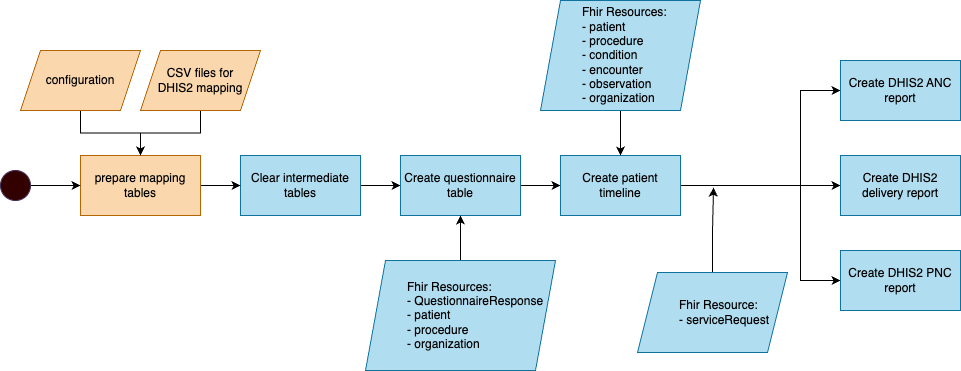

The diagram above was exported from draw.io. Its source (the exported page's mxGraphModel, read from the mxfile embedded in the PNG):
<mxGraphModel dx="1115" dy="2178" grid="1" gridSize="10" guides="1" tooltips="1" connect="1" arrows="1" fold="1" page="1" pageScale="1" pageWidth="827" pageHeight="1169" math="0" shadow="0">
  <root>
    <mxCell id="0" />
    <mxCell id="1" parent="0" />
    <mxCell id="9RhF5abxsIDzFPvzZ1lN-8" style="edgeStyle=orthogonalEdgeStyle;rounded=0;orthogonalLoop=1;jettySize=auto;html=1;exitX=1;exitY=0.5;exitDx=0;exitDy=0;entryX=0;entryY=0.5;entryDx=0;entryDy=0;" edge="1" parent="1" source="9RhF5abxsIDzFPvzZ1lN-1" target="9RhF5abxsIDzFPvzZ1lN-3">
      <mxGeometry relative="1" as="geometry" />
    </mxCell>
    <mxCell id="9RhF5abxsIDzFPvzZ1lN-1" value="Clear intermediate tables" style="rounded=0;whiteSpace=wrap;html=1;fillColor=#b1ddf0;strokeColor=#10739e;" vertex="1" parent="1">
      <mxGeometry x="280" y="85" width="120" height="60" as="geometry" />
    </mxCell>
    <mxCell id="9RhF5abxsIDzFPvzZ1lN-7" style="edgeStyle=orthogonalEdgeStyle;rounded=0;orthogonalLoop=1;jettySize=auto;html=1;exitX=1;exitY=0.5;exitDx=0;exitDy=0;entryX=0;entryY=0.5;entryDx=0;entryDy=0;" edge="1" parent="1" source="9RhF5abxsIDzFPvzZ1lN-2" target="9RhF5abxsIDzFPvzZ1lN-1">
      <mxGeometry relative="1" as="geometry" />
    </mxCell>
    <mxCell id="9RhF5abxsIDzFPvzZ1lN-2" value="prepare mapping tables" style="rounded=0;whiteSpace=wrap;html=1;fillColor=#fad7ac;strokeColor=#b46504;" vertex="1" parent="1">
      <mxGeometry x="120" y="85" width="120" height="60" as="geometry" />
    </mxCell>
    <mxCell id="9RhF5abxsIDzFPvzZ1lN-9" style="edgeStyle=orthogonalEdgeStyle;rounded=0;orthogonalLoop=1;jettySize=auto;html=1;exitX=1;exitY=0.5;exitDx=0;exitDy=0;entryX=0;entryY=0.5;entryDx=0;entryDy=0;" edge="1" parent="1" source="9RhF5abxsIDzFPvzZ1lN-3" target="9RhF5abxsIDzFPvzZ1lN-4">
      <mxGeometry relative="1" as="geometry" />
    </mxCell>
    <mxCell id="9RhF5abxsIDzFPvzZ1lN-3" value="Create questionnaire table" style="rounded=0;whiteSpace=wrap;html=1;fillColor=#b1ddf0;strokeColor=#10739e;" vertex="1" parent="1">
      <mxGeometry x="440" y="85" width="120" height="60" as="geometry" />
    </mxCell>
    <mxCell id="9RhF5abxsIDzFPvzZ1lN-27" style="edgeStyle=orthogonalEdgeStyle;rounded=0;orthogonalLoop=1;jettySize=auto;html=1;exitX=1;exitY=0.5;exitDx=0;exitDy=0;entryX=0;entryY=0.5;entryDx=0;entryDy=0;" edge="1" parent="1" source="9RhF5abxsIDzFPvzZ1lN-4" target="9RhF5abxsIDzFPvzZ1lN-11">
      <mxGeometry relative="1" as="geometry" />
    </mxCell>
    <mxCell id="9RhF5abxsIDzFPvzZ1lN-28" style="edgeStyle=orthogonalEdgeStyle;rounded=0;orthogonalLoop=1;jettySize=auto;html=1;exitX=1;exitY=0.5;exitDx=0;exitDy=0;entryX=0;entryY=0.5;entryDx=0;entryDy=0;" edge="1" parent="1" source="9RhF5abxsIDzFPvzZ1lN-4" target="9RhF5abxsIDzFPvzZ1lN-12">
      <mxGeometry relative="1" as="geometry">
        <Array as="points">
          <mxPoint x="840" y="115" />
          <mxPoint x="840" y="20" />
        </Array>
      </mxGeometry>
    </mxCell>
    <mxCell id="9RhF5abxsIDzFPvzZ1lN-29" style="edgeStyle=orthogonalEdgeStyle;rounded=0;orthogonalLoop=1;jettySize=auto;html=1;exitX=1;exitY=0.5;exitDx=0;exitDy=0;entryX=0;entryY=0.5;entryDx=0;entryDy=0;" edge="1" parent="1" source="9RhF5abxsIDzFPvzZ1lN-4" target="9RhF5abxsIDzFPvzZ1lN-10">
      <mxGeometry relative="1" as="geometry">
        <Array as="points">
          <mxPoint x="840" y="115" />
          <mxPoint x="840" y="210" />
        </Array>
      </mxGeometry>
    </mxCell>
    <mxCell id="9RhF5abxsIDzFPvzZ1lN-4" value="Create patient timeline" style="rounded=0;whiteSpace=wrap;html=1;fillColor=#b1ddf0;strokeColor=#10739e;" vertex="1" parent="1">
      <mxGeometry x="600" y="85" width="120" height="60" as="geometry" />
    </mxCell>
    <mxCell id="9RhF5abxsIDzFPvzZ1lN-6" style="edgeStyle=orthogonalEdgeStyle;rounded=0;orthogonalLoop=1;jettySize=auto;html=1;exitX=1;exitY=0.5;exitDx=0;exitDy=0;entryX=0;entryY=0.5;entryDx=0;entryDy=0;" edge="1" parent="1" source="9RhF5abxsIDzFPvzZ1lN-5" target="9RhF5abxsIDzFPvzZ1lN-2">
      <mxGeometry relative="1" as="geometry" />
    </mxCell>
    <mxCell id="9RhF5abxsIDzFPvzZ1lN-5" value="" style="ellipse;whiteSpace=wrap;html=1;aspect=fixed;fillColor=#330000;fontColor=#ffffff;strokeColor=#432D57;" vertex="1" parent="1">
      <mxGeometry x="40" y="100" width="30" height="30" as="geometry" />
    </mxCell>
    <mxCell id="9RhF5abxsIDzFPvzZ1lN-10" value="Create DHIS2 PNC report" style="rounded=0;whiteSpace=wrap;html=1;fillColor=#b1ddf0;strokeColor=#10739e;" vertex="1" parent="1">
      <mxGeometry x="880" y="180" width="120" height="60" as="geometry" />
    </mxCell>
    <mxCell id="9RhF5abxsIDzFPvzZ1lN-11" value="Create DHIS2 delivery report" style="rounded=0;whiteSpace=wrap;html=1;fillColor=#b1ddf0;strokeColor=#10739e;" vertex="1" parent="1">
      <mxGeometry x="880" y="85" width="120" height="60" as="geometry" />
    </mxCell>
    <mxCell id="9RhF5abxsIDzFPvzZ1lN-12" value="Create DHIS2 ANC report" style="rounded=0;whiteSpace=wrap;html=1;fillColor=#b1ddf0;strokeColor=#10739e;" vertex="1" parent="1">
      <mxGeometry x="880" y="-10" width="120" height="60" as="geometry" />
    </mxCell>
    <mxCell id="9RhF5abxsIDzFPvzZ1lN-17" style="edgeStyle=orthogonalEdgeStyle;rounded=0;orthogonalLoop=1;jettySize=auto;html=1;exitX=0.5;exitY=1;exitDx=0;exitDy=0;entryX=0.5;entryY=0;entryDx=0;entryDy=0;" edge="1" parent="1" source="9RhF5abxsIDzFPvzZ1lN-16" target="9RhF5abxsIDzFPvzZ1lN-2">
      <mxGeometry relative="1" as="geometry" />
    </mxCell>
    <mxCell id="9RhF5abxsIDzFPvzZ1lN-16" value="configuration" style="shape=parallelogram;perimeter=parallelogramPerimeter;whiteSpace=wrap;html=1;fixedSize=1;fillColor=#fad7ac;strokeColor=#b46504;" vertex="1" parent="1">
      <mxGeometry x="60" y="-20" width="120" height="60" as="geometry" />
    </mxCell>
    <mxCell id="9RhF5abxsIDzFPvzZ1lN-19" style="edgeStyle=orthogonalEdgeStyle;rounded=0;orthogonalLoop=1;jettySize=auto;html=1;exitX=0.5;exitY=1;exitDx=0;exitDy=0;entryX=0.5;entryY=0;entryDx=0;entryDy=0;" edge="1" parent="1" source="9RhF5abxsIDzFPvzZ1lN-18" target="9RhF5abxsIDzFPvzZ1lN-2">
      <mxGeometry relative="1" as="geometry" />
    </mxCell>
    <mxCell id="9RhF5abxsIDzFPvzZ1lN-18" value="CSV files for &lt;br&gt;DHIS2 mapping" style="shape=parallelogram;perimeter=parallelogramPerimeter;whiteSpace=wrap;html=1;fixedSize=1;fillColor=#fad7ac;strokeColor=#b46504;" vertex="1" parent="1">
      <mxGeometry x="180" y="-20" width="120" height="60" as="geometry" />
    </mxCell>
    <mxCell id="9RhF5abxsIDzFPvzZ1lN-22" style="edgeStyle=orthogonalEdgeStyle;rounded=0;orthogonalLoop=1;jettySize=auto;html=1;exitX=0.5;exitY=0;exitDx=0;exitDy=0;entryX=0.5;entryY=1;entryDx=0;entryDy=0;" edge="1" parent="1" source="9RhF5abxsIDzFPvzZ1lN-21" target="9RhF5abxsIDzFPvzZ1lN-3">
      <mxGeometry relative="1" as="geometry" />
    </mxCell>
    <mxCell id="9RhF5abxsIDzFPvzZ1lN-21" value="&lt;blockquote style=&quot;margin: 0 0 0 40px; border: none; padding: 0px;&quot;&gt;Fhir Resources:&lt;br&gt;- QuestionnaireResponse&lt;br&gt;- patient&lt;br&gt;- procedure&lt;br&gt;- organization&lt;/blockquote&gt;" style="shape=parallelogram;perimeter=parallelogramPerimeter;whiteSpace=wrap;html=1;fixedSize=1;align=left;fillColor=#b1ddf0;strokeColor=#10739e;" vertex="1" parent="1">
      <mxGeometry x="405" y="190" width="190" height="110" as="geometry" />
    </mxCell>
    <mxCell id="9RhF5abxsIDzFPvzZ1lN-24" style="edgeStyle=orthogonalEdgeStyle;rounded=0;orthogonalLoop=1;jettySize=auto;html=1;exitX=0.5;exitY=1;exitDx=0;exitDy=0;entryX=0.5;entryY=0;entryDx=0;entryDy=0;" edge="1" parent="1" source="9RhF5abxsIDzFPvzZ1lN-23" target="9RhF5abxsIDzFPvzZ1lN-4">
      <mxGeometry relative="1" as="geometry" />
    </mxCell>
    <mxCell id="9RhF5abxsIDzFPvzZ1lN-23" value="&lt;blockquote style=&quot;margin: 0 0 0 40px; border: none; padding: 0px;&quot;&gt;Fhir Resources:&lt;br&gt;- patient&lt;br&gt;- procedure&lt;/blockquote&gt;&lt;blockquote style=&quot;margin: 0 0 0 40px; border: none; padding: 0px;&quot;&gt;- condition&lt;/blockquote&gt;&lt;blockquote style=&quot;margin: 0 0 0 40px; border: none; padding: 0px;&quot;&gt;- encounter&lt;/blockquote&gt;&lt;blockquote style=&quot;margin: 0 0 0 40px; border: none; padding: 0px;&quot;&gt;- observation&lt;br&gt;- organization&lt;/blockquote&gt;" style="shape=parallelogram;perimeter=parallelogramPerimeter;whiteSpace=wrap;html=1;fixedSize=1;align=left;fillColor=#b1ddf0;strokeColor=#10739e;" vertex="1" parent="1">
      <mxGeometry x="580" y="-70" width="160" height="110" as="geometry" />
    </mxCell>
    <mxCell id="9RhF5abxsIDzFPvzZ1lN-31" style="edgeStyle=orthogonalEdgeStyle;rounded=0;orthogonalLoop=1;jettySize=auto;html=1;exitX=0.5;exitY=0;exitDx=0;exitDy=0;" edge="1" parent="1" source="9RhF5abxsIDzFPvzZ1lN-25">
      <mxGeometry relative="1" as="geometry">
        <mxPoint x="751.9999999999998" y="117" as="targetPoint" />
        <Array as="points">
          <mxPoint x="752" y="157" />
          <mxPoint x="753" y="117" />
        </Array>
      </mxGeometry>
    </mxCell>
    <mxCell id="9RhF5abxsIDzFPvzZ1lN-25" value="&lt;blockquote style=&quot;margin: 0 0 0 40px; border: none; padding: 0px;&quot;&gt;&lt;div style=&quot;&quot;&gt;&lt;span style=&quot;background-color: initial;&quot;&gt;Fhir Resource:&lt;/span&gt;&lt;/div&gt;&lt;div style=&quot;&quot;&gt;&lt;span style=&quot;background-color: initial;&quot;&gt;- serviceRequest&lt;/span&gt;&lt;/div&gt;&lt;/blockquote&gt;" style="shape=parallelogram;perimeter=parallelogramPerimeter;whiteSpace=wrap;html=1;fixedSize=1;align=left;fillColor=#b1ddf0;strokeColor=#10739e;" vertex="1" parent="1">
      <mxGeometry x="677" y="202" width="150" height="80" as="geometry" />
    </mxCell>
  </root>
</mxGraphModel>